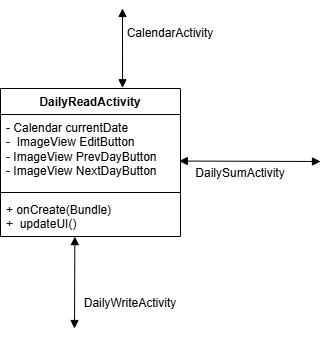

The diagram above was exported from draw.io. Its source (the exported page's mxGraphModel, read from the mxfile embedded in the PNG):
<mxGraphModel dx="809" dy="881" grid="1" gridSize="10" guides="1" tooltips="1" connect="1" arrows="1" fold="1" page="1" pageScale="1" pageWidth="827" pageHeight="1169" math="0" shadow="0">
  <root>
    <mxCell id="0" />
    <mxCell id="1" parent="0" />
    <mxCell id="oTMgcB53NoAFUeXvIs2P-1" value="DailyReadActivity" style="swimlane;fontStyle=1;align=center;verticalAlign=top;childLayout=stackLayout;horizontal=1;startSize=26;horizontalStack=0;resizeParent=1;resizeParentMax=0;resizeLast=0;collapsible=1;marginBottom=0;whiteSpace=wrap;html=1;" parent="1" vertex="1">
      <mxGeometry x="140" y="90" width="180" height="148" as="geometry" />
    </mxCell>
    <mxCell id="oTMgcB53NoAFUeXvIs2P-2" value="&lt;div&gt;&lt;span style=&quot;font-size: 12px;&quot;&gt;- Calendar currentDate&lt;/span&gt;&lt;/div&gt;&lt;div&gt;&lt;span style=&quot;font-size: 12px;&quot;&gt;-&amp;nbsp; ImageView EditButton&lt;/span&gt;&lt;/div&gt;&lt;div&gt;&lt;span style=&quot;font-size: 12px;&quot;&gt;- ImageView PrevDayButton&lt;/span&gt;&lt;/div&gt;&lt;div&gt;&lt;span style=&quot;font-size: 12px;&quot;&gt;- ImageView NextDayButton&lt;/span&gt;&lt;/div&gt;" style="text;strokeColor=none;fillColor=none;align=left;verticalAlign=top;spacingLeft=4;spacingRight=4;overflow=hidden;rotatable=0;points=[[0,0.5],[1,0.5]];portConstraint=eastwest;whiteSpace=wrap;html=1;" parent="oTMgcB53NoAFUeXvIs2P-1" vertex="1">
      <mxGeometry y="26" width="180" height="74" as="geometry" />
    </mxCell>
    <mxCell id="oTMgcB53NoAFUeXvIs2P-3" value="" style="line;strokeWidth=1;fillColor=none;align=left;verticalAlign=middle;spacingTop=-1;spacingLeft=3;spacingRight=3;rotatable=0;labelPosition=right;points=[];portConstraint=eastwest;strokeColor=inherit;" parent="oTMgcB53NoAFUeXvIs2P-1" vertex="1">
      <mxGeometry y="100" width="180" height="8" as="geometry" />
    </mxCell>
    <mxCell id="oTMgcB53NoAFUeXvIs2P-4" value="&lt;div&gt;&lt;span style=&quot;font-size: 12px;&quot;&gt;+ onCreate(Bundle)&lt;/span&gt;&lt;/div&gt;&lt;div&gt;&lt;span style=&quot;font-size: 12px;&quot;&gt;+&amp;nbsp; updateUI()&lt;/span&gt;&lt;/div&gt;&lt;div&gt;&lt;br&gt;&lt;/div&gt;" style="text;strokeColor=none;fillColor=none;align=left;verticalAlign=top;spacingLeft=4;spacingRight=4;overflow=hidden;rotatable=0;points=[[0,0.5],[1,0.5]];portConstraint=eastwest;whiteSpace=wrap;html=1;" parent="oTMgcB53NoAFUeXvIs2P-1" vertex="1">
      <mxGeometry y="108" width="180" height="40" as="geometry" />
    </mxCell>
    <mxCell id="oTMgcB53NoAFUeXvIs2P-5" value="" style="endArrow=block;startArrow=block;endFill=1;startFill=1;html=1;rounded=0;exitX=0.413;exitY=1.003;exitDx=0;exitDy=0;exitPerimeter=0;" parent="1" source="oTMgcB53NoAFUeXvIs2P-4" edge="1">
      <mxGeometry width="160" relative="1" as="geometry">
        <mxPoint x="200" y="350" as="sourcePoint" />
        <mxPoint x="214" y="330" as="targetPoint" />
      </mxGeometry>
    </mxCell>
    <mxCell id="oTMgcB53NoAFUeXvIs2P-6" value="" style="endArrow=block;startArrow=block;endFill=1;startFill=1;html=1;rounded=0;exitX=0.993;exitY=0.629;exitDx=0;exitDy=0;exitPerimeter=0;" parent="1" source="oTMgcB53NoAFUeXvIs2P-2" edge="1">
      <mxGeometry width="160" relative="1" as="geometry">
        <mxPoint x="334" y="220" as="sourcePoint" />
        <mxPoint x="460" y="163" as="targetPoint" />
      </mxGeometry>
    </mxCell>
    <mxCell id="oTMgcB53NoAFUeXvIs2P-7" value="" style="endArrow=block;startArrow=block;endFill=1;startFill=1;html=1;rounded=0;exitX=0.678;exitY=-0.005;exitDx=0;exitDy=0;exitPerimeter=0;" parent="1" source="oTMgcB53NoAFUeXvIs2P-1" edge="1">
      <mxGeometry width="160" relative="1" as="geometry">
        <mxPoint x="270" y="60" as="sourcePoint" />
        <mxPoint x="262" y="10" as="targetPoint" />
      </mxGeometry>
    </mxCell>
    <mxCell id="oTMgcB53NoAFUeXvIs2P-8" value="CalendarActivity" style="text;html=1;whiteSpace=wrap;strokeColor=none;fillColor=none;align=center;verticalAlign=middle;rounded=0;" parent="1" vertex="1">
      <mxGeometry x="280" y="20" width="60" height="30" as="geometry" />
    </mxCell>
    <mxCell id="oTMgcB53NoAFUeXvIs2P-9" value="DailySumActivity" style="text;html=1;whiteSpace=wrap;strokeColor=none;fillColor=none;align=center;verticalAlign=middle;rounded=0;" parent="1" vertex="1">
      <mxGeometry x="350" y="160" width="60" height="30" as="geometry" />
    </mxCell>
    <mxCell id="oTMgcB53NoAFUeXvIs2P-10" value="DailyWriteActivity" style="text;html=1;whiteSpace=wrap;strokeColor=none;fillColor=none;align=center;verticalAlign=middle;rounded=0;" parent="1" vertex="1">
      <mxGeometry x="240" y="290" width="60" height="30" as="geometry" />
    </mxCell>
  </root>
</mxGraphModel>